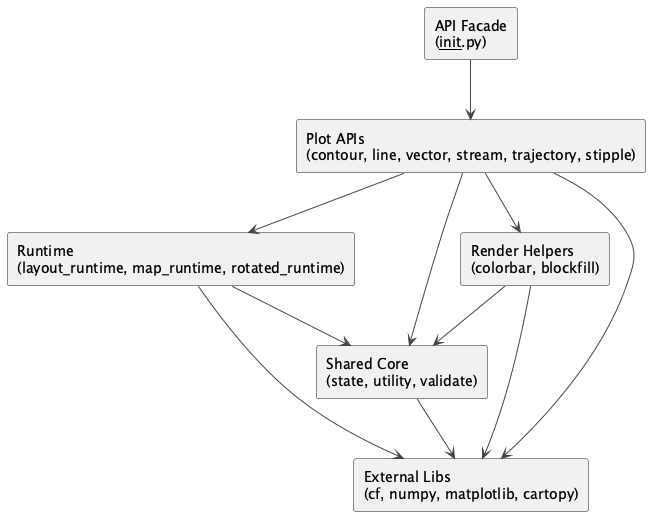

The diagram above was rendered by PlantUML. Its source (embedded in the PNG):
@startuml cfplot-runtime-simplified
skinparam packageStyle rectangle
skinparam ArrowColor #444444
skinparam componentStyle uml2

rectangle "API Facade\n(__init__.py)" as API
rectangle "Plot APIs\n(contour, line, vector, stream, trajectory, stipple)" as PlotAPIs
rectangle "Runtime\n(layout_runtime, map_runtime, rotated_runtime)" as Runtime
rectangle "Shared Core\n(state, utility, validate)" as Core
rectangle "Render Helpers\n(colorbar, blockfill)" as Helpers
rectangle "External Libs\n(cf, numpy, matplotlib, cartopy)" as External

API --> PlotAPIs
PlotAPIs --> Runtime
PlotAPIs --> Core
PlotAPIs --> Helpers

Runtime --> Core
Helpers --> Core

PlotAPIs --> External
Runtime --> External
Helpers --> External
Core --> External
@enduml